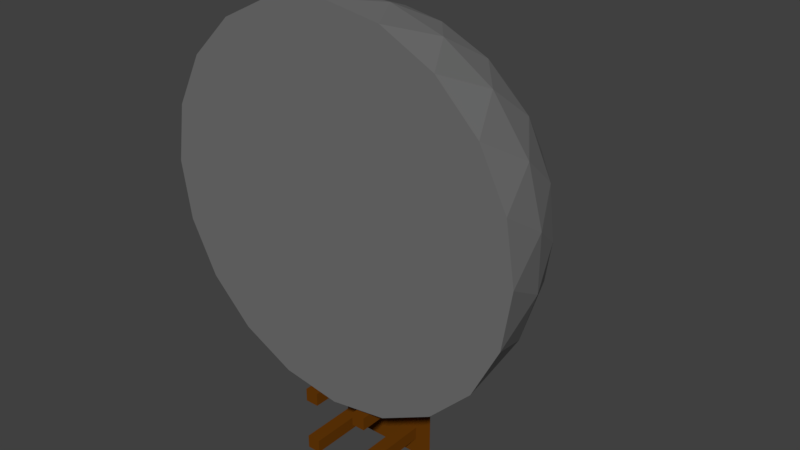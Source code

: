 # Source: goldmine.blend  (saved by Blender 2.79.0; exported with 4.5.12 LTS)
import bpy
from mathutils import Matrix  # noqa: F401  (used for matrix-valued properties, if any)

bpy.ops.wm.read_factory_settings(use_empty=True)
scene = bpy.context.scene
scene.name = 'Scene'

# ---- collections
col_collection_1 = bpy.data.collections.new('Collection 1'); scene.collection.children.link(col_collection_1)

# ---- materials (node trees are filled in below, after node groups)
mat_goldmine = bpy.data.materials.new('Goldmine')
mat_goldmine.alpha_threshold = 0.0
mat_goldmine.use_transparent_shadow = False
mat_goldmine.diffuse_color = (0.17, 0.17, 0.17, 1.0)
mat_goldmine.roughness = 0.5
mat_entrance = bpy.data.materials.new('Entrance')
mat_entrance.alpha_threshold = 0.0
mat_entrance.use_transparent_shadow = False
mat_entrance.diffuse_color = (0.1374, 0.04217, 0.002547, 1.0)
mat_entrance.roughness = 0.5

# ---- material node trees

# ---- world
world_world = bpy.data.worlds.new('World'); scene.world = world_world
world_world.color = (0.05088, 0.05088, 0.05088)
world_world.use_sun_shadow = False
world_world.sun_shadow_jitter_overblur = 0.0
world_world.cycles.sampling_method = 'MANUAL'

# ---- meshes
me_cube_001 = bpy.data.meshes.new('Cube.001')
me_cube_001.from_pydata([(1.658, 2.683, 5.104), (-4.342, 2.683, 3.154), (-4.342, 2.683, -3.154), (1.658, 2.683, -5.104), (5.367, 2.683, 8.445e-08), (-2.872e-09, 6.0, -6.053e-08), (5.74, 1.507, 0.8857), (5.706, -2.054e-07, 1.854), (5.706, -8.104e-08, -1.854), (5.74, 1.507, -0.8857), (0.9313, 1.507, 5.733), (-2.872e-09, -2.419e-08, 6.0), (3.527, 2.122e-07, 4.854), (2.616, 1.507, 5.185), (-5.164, 1.507, 2.657), (-5.706, -2.054e-07, 1.854), (-3.527, 2.122e-07, 4.854), (-4.123, 1.507, 4.09), (-4.123, 1.507, -4.09), (-3.527, -2.122e-07, -4.854), (-5.706, -8.104e-08, -1.854), (-5.164, 1.507, -2.657), (2.616, 1.507, -5.185), (3.527, -2.122e-07, -4.854), (-2.872e-09, -1.19e-07, -6.0), (0.9313, 1.507, -5.733), (4.986, 3.014, 1.433), (4.129, 3.154, 3.0), (2.904, 3.014, 4.299), (0.1778, 3.014, 5.185), (-1.577, 3.154, 4.854), (-3.192, 3.014, 4.09), (-4.876, 3.014, 1.771), (-5.104, 3.154, 6.386e-08), (-4.876, 3.014, -1.771), (-3.192, 3.014, -4.09), (-1.577, 3.154, -4.854), (0.1778, 3.014, -5.185), (2.904, 3.014, -4.299), (4.129, 3.154, -3.0), (4.986, 3.014, -1.433), (0.4656, 5.808, 1.433), (0.9747, 5.104, 3.0), (1.397, 3.945, 4.299), (4.521, 3.945, 2.93e-08), (3.154, 5.104, -2.136e-08), (1.507, 5.808, -5.212e-08), (-1.219, 5.808, 0.8857), (-2.552, 5.104, 1.854), (-3.657, 3.945, 2.657), (-1.219, 5.808, -0.8857), (-2.552, 5.104, -1.854), (-3.657, 3.945, -2.657), (0.4656, 5.808, -1.433), (0.9747, 5.104, -3.0), (1.397, 3.945, -4.299), (2.171, 5.367, -1.577), (3.829, 4.342, -1.577), (2.683, 4.342, -3.154), (-0.8292, 5.367, -2.552), (-0.3167, 4.342, -4.129), (-2.171, 4.342, -3.527), (-2.683, 5.367, -3.284e-08), (-4.025, 4.342, -0.9747), (-4.025, 4.342, 0.9747), (-0.8292, 5.367, 2.552), (-2.171, 4.342, 3.527), (-0.3167, 4.342, 4.129), (2.171, 5.367, 1.577), (2.683, 4.342, 3.154), (3.829, 4.342, 1.577), (5.171, 1.658, -2.552), (4.854, -1.542e-07, -3.527), (4.025, 1.658, -4.129), (-0.8292, 1.658, -5.706), (-1.854, -3.114e-06, -5.706), (-2.683, 1.658, -5.104), (-5.683, 1.658, -0.9747), (-6.0, 3.724e-06, 2.623e-06), (-5.683, 1.658, 0.9747), (-2.683, 1.658, 5.104), (-1.854, -4.62e-06, 5.706), (-0.8292, 1.658, 5.706), (4.025, 1.658, 4.129), (4.854, -1.13e-05, 3.527), (5.171, 1.658, 2.552), (1.854, -2.494e-07, -5.706), (-4.854, -1.542e-07, -3.527), (-4.854, 1.542e-07, 3.527), (1.854, -3.703e-08, 5.706), (6.0, 8.818e-15, 2.017e-07), (0.7083, -3.409e-07, -7.799), (0.7083, 2.403, -7.799), (0.7083, -3.594e-07, -8.222), (0.7083, 2.403, -8.222), (1.137, -3.409e-07, -7.799), (1.137, 2.403, -7.799), (1.137, -3.594e-07, -8.222), (1.137, 2.403, -8.222), (-1.706, 2.403, -3.358), (-1.706, 2.403, -8.772), (-0.007974, 4.101, -3.358), (-0.007974, 4.101, -8.772), (1.69, 2.403, -3.358), (1.69, 2.403, -8.772), (0.7083, -2.651e-07, -6.065), (0.7083, 2.403, -6.065), (0.7083, -2.836e-07, -6.488), (0.7083, 2.403, -6.488), (1.137, -2.651e-07, -6.065), (1.137, 2.403, -6.065), (1.137, -2.836e-07, -6.488), (1.137, 2.403, -6.488), (-1.135, -2.651e-07, -6.065), (-1.135, 2.403, -6.065), (-1.135, -2.836e-07, -6.488), (-1.135, 2.403, -6.488), (-0.7061, -2.651e-07, -6.065), (-0.7061, 2.403, -6.065), (-0.7061, -2.836e-07, -6.488), (-0.7061, 2.403, -6.488), (-1.135, -3.409e-07, -7.799), (-1.135, 2.403, -7.799), (-1.135, -3.594e-07, -8.222), (-1.135, 2.403, -8.222), (-0.7061, -3.409e-07, -7.799), (-0.7061, 2.403, -7.799), (-0.7061, -3.594e-07, -8.222), (-0.7061, 2.403, -8.222)], [], [(0, 28, 43), (1, 31, 49), (2, 34, 52), (3, 37, 55), (4, 40, 44), (46, 53, 5), (45, 56, 46), (44, 57, 45), (46, 56, 53), (56, 54, 53), (45, 57, 56), (57, 58, 56), (56, 58, 54), (58, 55, 54), (44, 40, 57), (40, 39, 57), (57, 39, 58), (39, 38, 58), (58, 38, 55), (38, 3, 55), (53, 50, 5), (54, 59, 53), (55, 60, 54), (53, 59, 50), (59, 51, 50), (54, 60, 59), (60, 61, 59), (59, 61, 51), (61, 52, 51), (55, 37, 60), (37, 36, 60), (60, 36, 61), (36, 35, 61), (61, 35, 52), (35, 2, 52), (50, 47, 5), (51, 62, 50), (52, 63, 51), (50, 62, 47), (62, 48, 47), (51, 63, 62), (63, 64, 62), (62, 64, 48), (64, 49, 48), (52, 34, 63), (34, 33, 63), (63, 33, 64), (33, 32, 64), (64, 32, 49), (32, 1, 49), (47, 41, 5), (48, 65, 47), (49, 66, 48), (47, 65, 41), (65, 42, 41), (48, 66, 65), (66, 67, 65), (65, 67, 42), (67, 43, 42), (49, 31, 66), (31, 30, 66), (66, 30, 67), (30, 29, 67), (67, 29, 43), (29, 0, 43), (41, 46, 5), (42, 68, 41), (43, 69, 42), (41, 68, 46), (68, 45, 46), (42, 69, 68), (69, 70, 68), (68, 70, 45), (70, 44, 45), (43, 28, 69), (28, 27, 69), (69, 27, 70), (27, 26, 70), (70, 26, 44), (26, 4, 44), (9, 40, 4), (8, 71, 9), (9, 71, 40), (71, 39, 40), (8, 72, 71), (72, 73, 71), (71, 73, 39), (73, 38, 39), (72, 23, 73), (23, 22, 73), (73, 22, 38), (22, 3, 38), (25, 37, 3), (24, 74, 25), (25, 74, 37), (74, 36, 37), (24, 75, 74), (75, 76, 74), (74, 76, 36), (76, 35, 36), (75, 19, 76), (19, 18, 76), (76, 18, 35), (18, 2, 35), (21, 34, 2), (20, 77, 21), (21, 77, 34), (77, 33, 34), (20, 78, 77), (78, 79, 77), (77, 79, 33), (79, 32, 33), (78, 15, 79), (15, 14, 79), (79, 14, 32), (14, 1, 32), (17, 31, 1), (16, 80, 17), (17, 80, 31), (80, 30, 31), (16, 81, 80), (81, 82, 80), (80, 82, 30), (82, 29, 30), (81, 11, 82), (11, 10, 82), (82, 10, 29), (10, 0, 29), (13, 28, 0), (12, 83, 13), (13, 83, 28), (83, 27, 28), (12, 84, 83), (84, 85, 83), (83, 85, 27), (85, 26, 27), (84, 7, 85), (7, 6, 85), (85, 6, 26), (6, 4, 26), (22, 25, 3), (23, 86, 22), (22, 86, 25), (86, 24, 25), (18, 21, 2), (19, 87, 18), (18, 87, 21), (87, 20, 21), (14, 17, 1), (15, 88, 14), (14, 88, 17), (88, 16, 17), (10, 13, 0), (11, 89, 10), (10, 89, 13), (89, 12, 13), (6, 9, 4), (7, 90, 6), (6, 90, 9), (90, 8, 9), (8, 90, 7, 84, 12, 89, 11, 81, 16, 88, 15, 78, 20, 87, 19, 75, 24, 86, 23, 72), (91, 92, 94, 93), (93, 94, 98, 97), (97, 98, 96, 95), (95, 96, 92, 91), (93, 97, 95, 91), (98, 94, 92, 96), (103, 101, 99), (100, 102, 104), (103, 104, 102, 101), (101, 102, 100, 99), (99, 100, 104, 103), (105, 106, 108, 107), (107, 108, 112, 111), (111, 112, 110, 109), (109, 110, 106, 105), (107, 111, 109, 105), (112, 108, 106, 110), (113, 114, 116, 115), (115, 116, 120, 119), (119, 120, 118, 117), (117, 118, 114, 113), (115, 119, 117, 113), (120, 116, 114, 118), (121, 122, 124, 123), (123, 124, 128, 127), (127, 128, 126, 125), (125, 126, 122, 121), (123, 127, 125, 121), (128, 124, 122, 126)])
me_cube_001.polygons.foreach_set('material_index', [0, 0, 0, 0, 0, 0, 0, 0, 0, 0, 0, 0, 0, 0, 0, 0, 0, 0, 0, 0, 0, 0, 0, 0, 0, 0, 0, 0, 0, 0, 0, 0, 0, 0, 0, 0, 0, 0, 0, 0, 0, 0, 0, 0, 0, 0, 0, 0, 0, 0, 0, 0, 0, 0, 0, 0, 0, 0, 0, 0, 0, 0, 0, 0, 0, 0, 0, 0, 0, 0, 0, 0, 0, 0, 0, 0, 0, 0, 0, 0, 0, 0, 0, 0, 0, 0, 0, 0, 0, 0, 0, 0, 0, 0, 0, 0, 0, 0, 0, 0, 0, 0, 0, 0, 0, 0, 0, 0, 0, 0, 0, 0, 0, 0, 0, 0, 0, 0, 0, 0, 0, 0, 0, 0, 0, 0, 0, 0, 0, 0, 0, 0, 0, 0, 0, 0, 0, 0, 0, 0, 0, 0, 0, 0, 0, 0, 0, 0, 0, 0, 0, 0, 0, 0, 0, 0, 0, 0, 0, 0, 0, 1, 1, 1, 1, 1, 1, 1, 1, 1, 1, 1, 1, 1, 1, 1, 1, 1, 1, 1, 1, 1, 1, 1, 1, 1, 1, 1, 1, 1])
me_cube_001.materials.append(mat_goldmine)
me_cube_001.materials.append(mat_entrance)
me_cube_001.use_remesh_preserve_volume = False
me_cube_001.use_remesh_preserve_attributes = False
me_cube_001.use_mirror_vertex_groups = False
me_cube_001.update()

# ---- objects
ob_goldmine = bpy.data.objects.new('Goldmine', me_cube_001)

# ---- transforms, parenting, visibility, modifiers, constraints
ob_goldmine.location = (0.0, 0.0, 0.0)
ob_goldmine.lineart.crease_threshold = 0.0

# ---- collection membership
col_collection_1.objects.link(ob_goldmine)

# ---- scene / render settings (as saved in the file)
scene.frame_start = 1; scene.frame_end = 250; scene.frame_set(1)
scene.render.engine = 'BLENDER_EEVEE_NEXT'
scene.render.resolution_percentage = 50
scene.render.dither_intensity = 0.0
scene.cycles.use_denoising = False
scene.cycles.samples = 128
scene.cycles.sampling_pattern = 'TABULATED_SOBOL'
scene.cycles.use_adaptive_sampling = False
scene.cycles.use_light_tree = False
scene.cycles.blur_glossy = 0.0
scene.cycles.sample_clamp_indirect = 0.0
scene.view_settings.view_transform = 'Standard'
bpy.context.view_layer.update()

# ---- added for rendering (the .blend has no active camera and no usable light): camera, sun
cam_auto = bpy.data.cameras.new('AutoCamera')
cam_auto.lens = 50.0
cam_auto.sensor_width = 36.0
cam_auto.clip_end = 1000.0
ob_auto_camera = bpy.data.objects.new('AutoCamera', cam_auto)
scene.collection.objects.link(ob_auto_camera)
ob_auto_camera.location = (18.4632, -19.1559, 13.3845)
ob_auto_camera.rotation_euler = (1.09748, -7.21219e-08, 0.694738)
scene.camera = ob_auto_camera
light_auto_sun = bpy.data.lights.new('AutoSun', 'SUN')
light_auto_sun.energy = 3.0
light_auto_sun.angle = 0.0523599
ob_auto_sun = bpy.data.objects.new('AutoSun', light_auto_sun)
scene.collection.objects.link(ob_auto_sun)
ob_auto_sun.rotation_euler = (0.872665, 0.174533, 0.523599)
bpy.context.view_layer.update()
